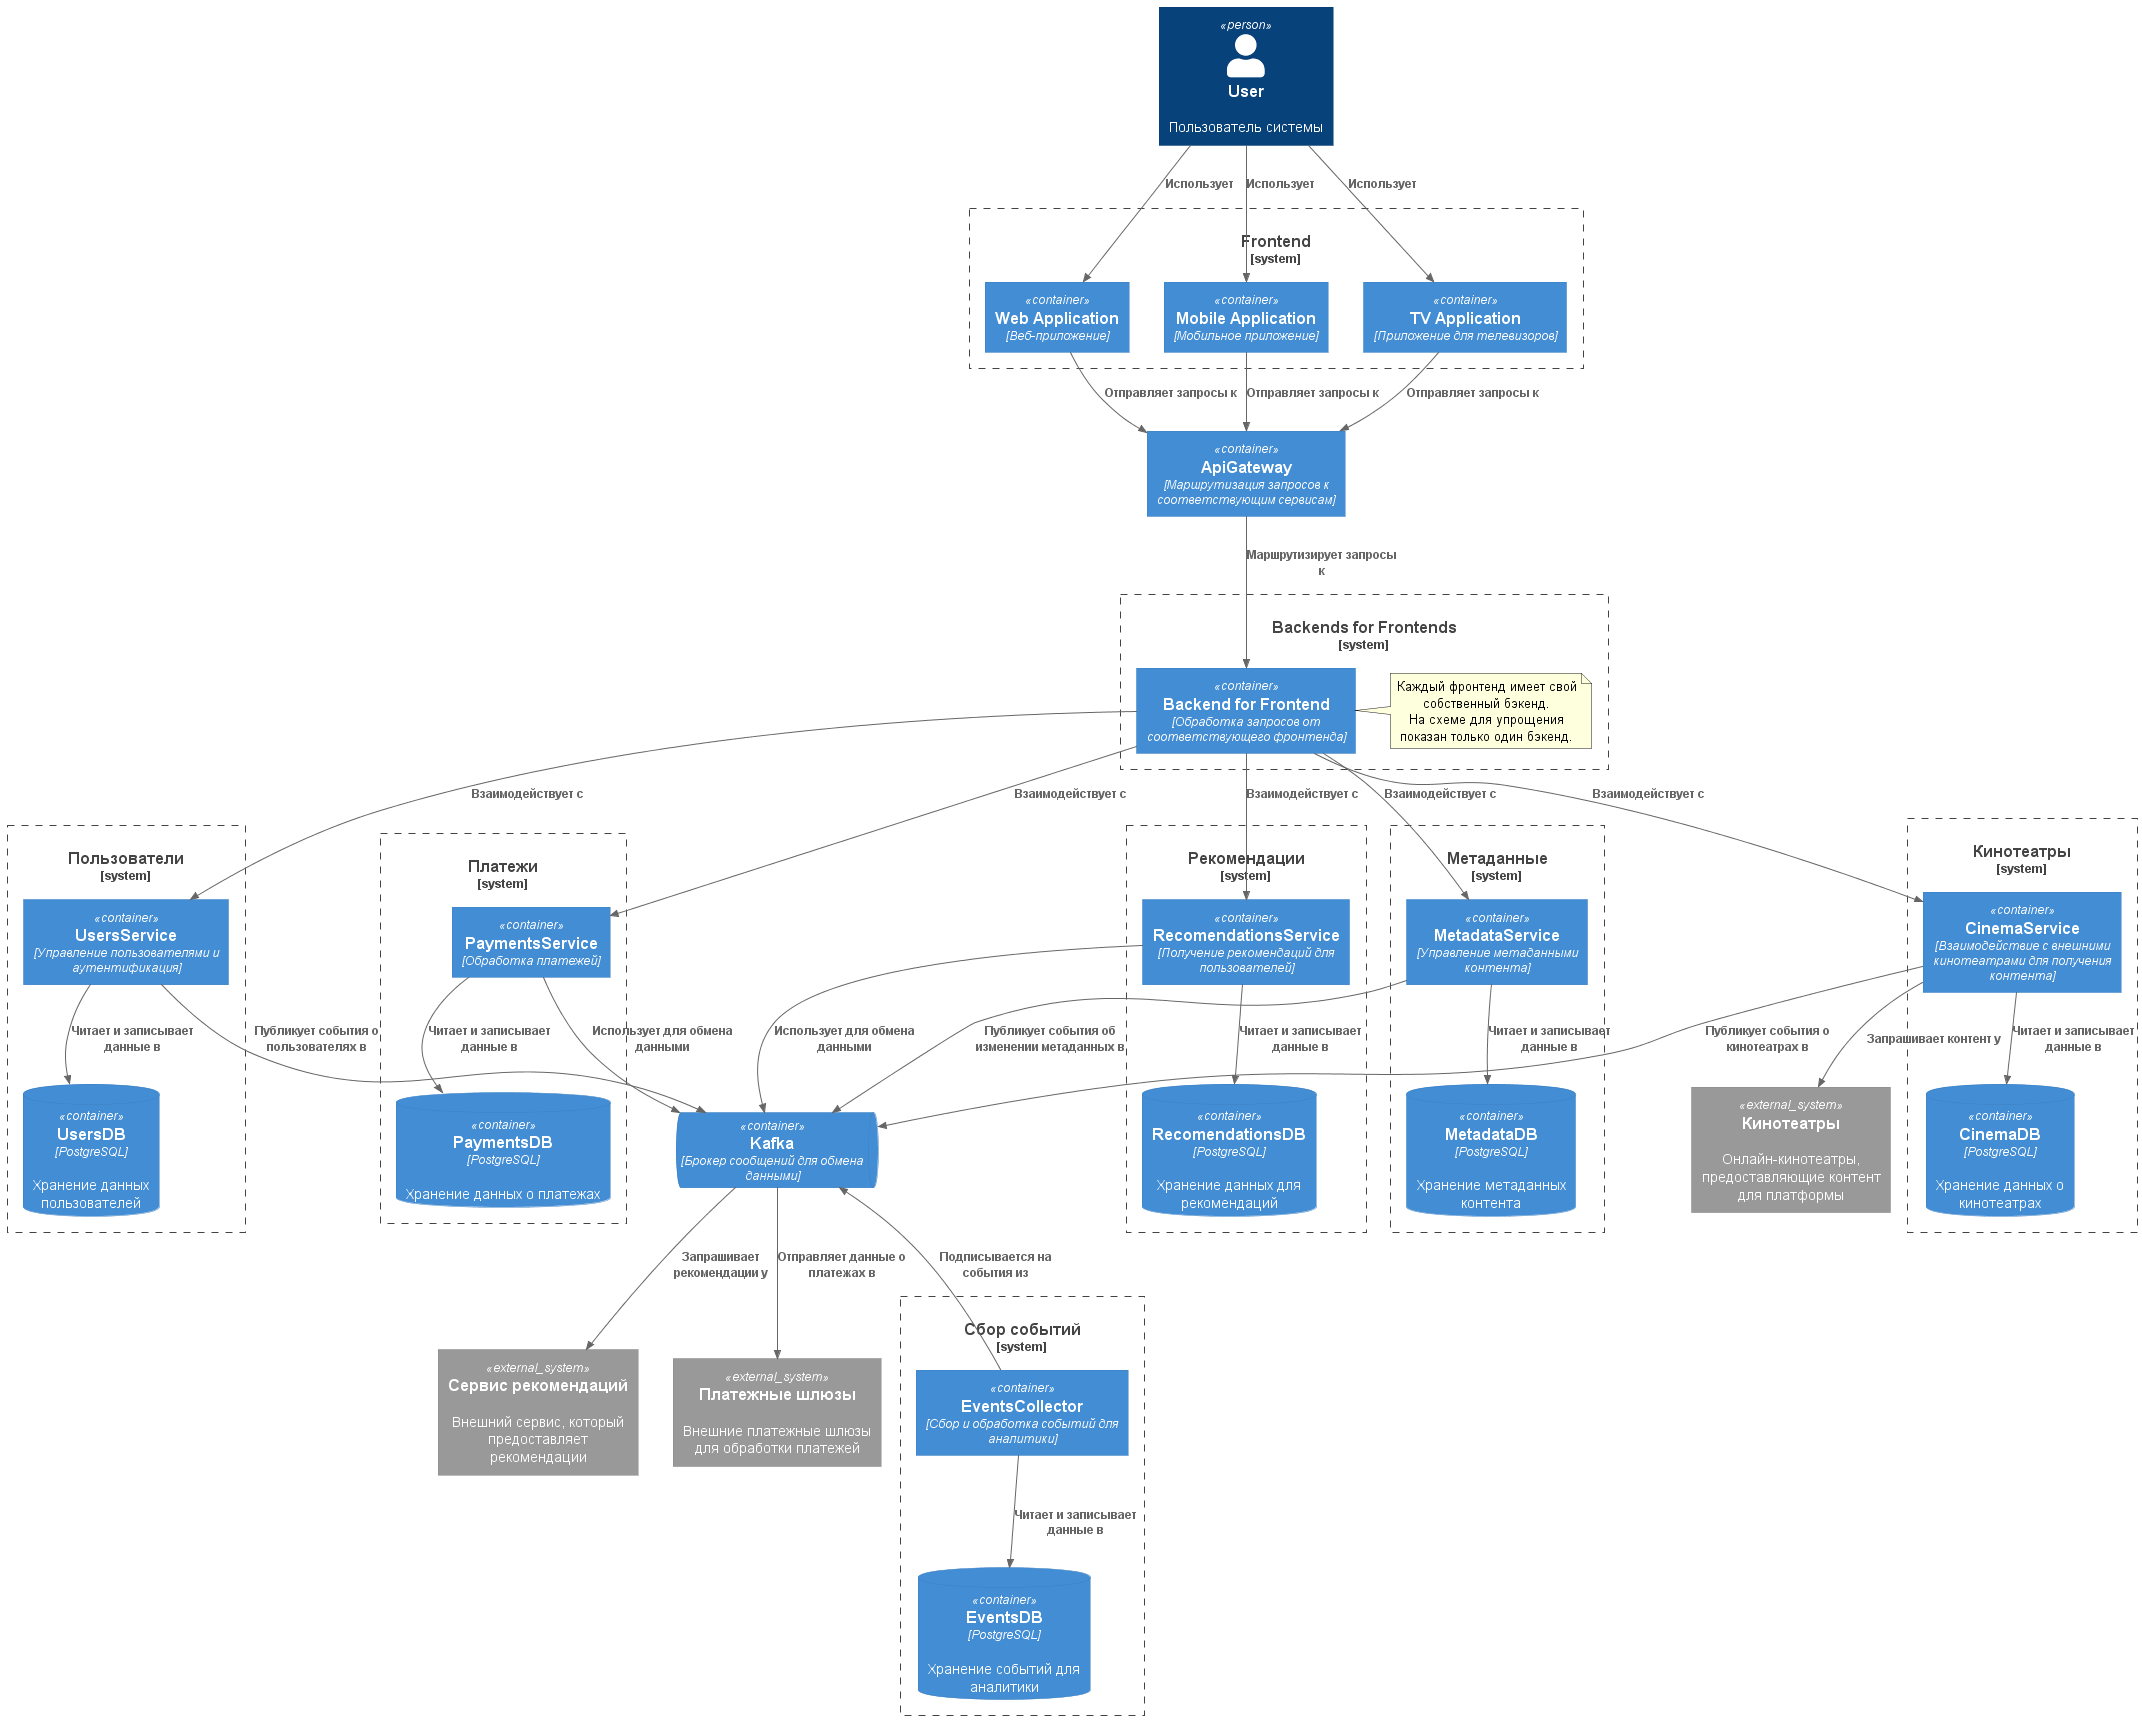

The diagram above was rendered by PlantUML. Its source (embedded in the PNG):
@startuml Containers
!include https://raw.githubusercontent.com/plantuml-stdlib/C4-PlantUML/master/C4_Container.puml

Person(user, "User", "Пользователь системы")

System_Ext(recomendations, "Сервис рекомендаций", "Внешний сервис, который предоставляет рекомендации")
System_Ext(paymentEndpoints, "Платежные шлюзы", "Внешние платежные шлюзы для обработки платежей")
System_Ext(externalCinema, "Кинотеатры", "Онлайн-кинотеатры, предоставляющие контент для платформы")

Container(apiGateway, "ApiGateway", "Маршрутизация запросов к соответствующим сервисам")

ContainerQueue(integrationQueue, "Kafka", "Брокер сообщений для обмена данными")

System_Boundary(frontend, "Frontend") {
    Container(webApp, "Web Application", "Веб-приложение")
    Container(mobileApp, "Mobile Application", "Мобильное приложение")
    Container(tvApp, "TV Application", "Приложение для телевизоров")
}

System_Boundary(customBackends, "Backends for Frontends") {
    Container(backend, "Backend for Frontend", "Обработка запросов от соответствующего фронтенда")
    note right of backend
        Каждый фронтенд имеет свой собственный бэкенд.
        На схеме для упрощения показан только один бэкенд.
    end note
}

System_Boundary(usersDomain, "Пользователи") {
    Container(usersService, "UsersService", "Управление пользователями и аутентификация")
    ContainerDb(usersDb, "UsersDB", "PostgreSQL", "Хранение данных пользователей")
}

System_Boundary(paymentsDomain, "Платежи") {
    Container(paymentsService, "PaymentsService", "Обработка платежей")
    ContainerDb(paymentsDb, "PaymentsDB", "PostgreSQL", "Хранение данных о платежах")
}

System_Boundary(recomendationsDomain, "Рекомендации") {
    Container(recomendationsService, "RecomendationsService", "Получение рекомендаций для пользователей")
    ContainerDb(recomendationsDb, "RecomendationsDB", "PostgreSQL", "Хранение данных для рекомендаций")
}

System_Boundary(metadataDomain, "Метаданные") {
    Container(metadataService, "MetadataService", "Управление метаданными контента")
    ContainerDb(metadataDb, "MetadataDB", "PostgreSQL", "Хранение метаданных контента")
}

System_Boundary(cinemaDomain, "Кинотеатры") {
    Container(cinemaService, "CinemaService", "Взаимодействие с внешними кинотеатрами для получения контента")
    ContainerDb(cinemaDb, "CinemaDB", "PostgreSQL", "Хранение данных о кинотеатрах")
}

System_Boundary(eventsDomain, "Сбор событий") {
    Container(eventsCollector, "EventsCollector", "Сбор и обработка событий для аналитики")
    ContainerDb(eventsDb, "EventsDB", "PostgreSQL", "Хранение событий для аналитики")
}

Rel(user, webApp, "Использует")
Rel(user, mobileApp, "Использует")
Rel(user, tvApp, "Использует")

Rel(webApp, apiGateway, "Отправляет запросы к")
Rel(mobileApp, apiGateway, "Отправляет запросы к")
Rel(tvApp, apiGateway, "Отправляет запросы к")

Rel(apiGateway, backend, "Маршрутизирует запросы к")

Rel(backend, usersService, "Взаимодействует с")
Rel(backend, paymentsService, "Взаимодействует с")
Rel(backend, recomendationsService, "Взаимодействует с")
Rel(backend, metadataService, "Взаимодействует с")
Rel(backend, cinemaService, "Взаимодействует с")

Rel(usersService, usersDb, "Читает и записывает данные в")
Rel(paymentsService, paymentsDb, "Читает и записывает данные в")
Rel(recomendationsService, recomendationsDb, "Читает и записывает данные в")
Rel(metadataService, metadataDb, "Читает и записывает данные в")
Rel(cinemaService, cinemaDb, "Читает и записывает данные в")
Rel(eventsCollector, eventsDb, "Читает и записывает данные в")

Rel(paymentsService, integrationQueue, "Использует для обмена данными")
Rel(recomendationsService, integrationQueue, "Использует для обмена данными")
Rel(usersService, integrationQueue, "Публикует события о пользователях в")
Rel(metadataService, integrationQueue, "Публикует события об изменении метаданных в")
Rel(cinemaService, integrationQueue, "Публикует события о кинотеатрах в")

Rel(integrationQueue, recomendations, "Запрашивает рекомендации у")
Rel(integrationQueue, paymentEndpoints, "Отправляет данные о платежах в")
Rel(cinemaService, externalCinema, "Запрашивает контент у")

Rel_U(eventsCollector, integrationQueue, "Подписывается на события из")

LAYOUT_TOP_DOWN()

@enduml